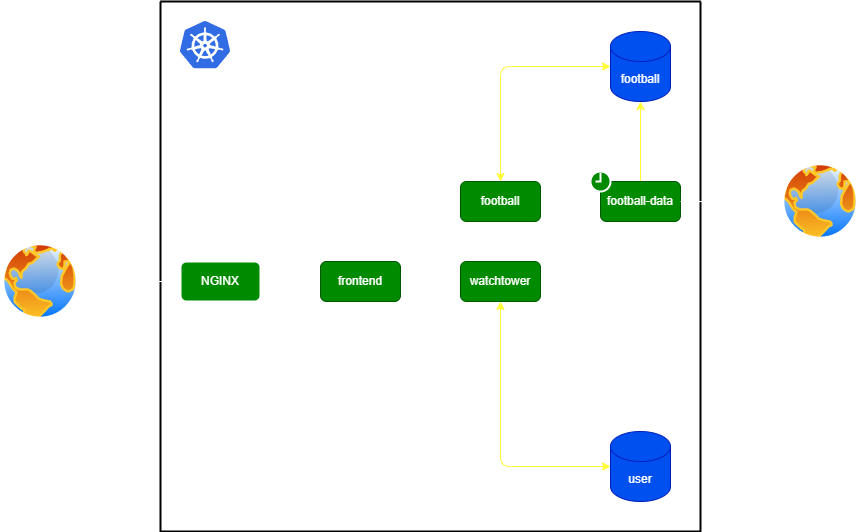

The diagram above was exported from draw.io. Its source (the exported page's mxGraphModel, read from the mxfile embedded in the PNG):
<mxGraphModel dx="2084" dy="471" grid="1" gridSize="10" guides="1" tooltips="1" connect="1" arrows="1" fold="1" page="1" pageScale="1" pageWidth="850" pageHeight="1100" math="0" shadow="0">
  <root>
    <mxCell id="0" />
    <mxCell id="1" parent="0" />
    <mxCell id="5" value="" style="swimlane;startSize=0;strokeWidth=2;fillColor=#FFFFFF;" parent="1" vertex="1">
      <mxGeometry x="80" y="100" width="540" height="530" as="geometry">
        <mxRectangle x="120" y="190" width="50" height="40" as="alternateBounds" />
      </mxGeometry>
    </mxCell>
    <mxCell id="4" value="" style="editableCssRules=.*;shape=image;verticalLabelPosition=bottom;labelBackgroundColor=#ffffff;verticalAlign=top;aspect=fixed;imageAspect=0;image=data:image/svg+xml,(base64 omitted: 7556 chars);fontColor=default;" parent="5" vertex="1">
      <mxGeometry x="20" y="20" width="50" height="47.5" as="geometry" />
    </mxCell>
    <mxCell id="2" value="user" style="shape=cylinder3;whiteSpace=wrap;html=1;boundedLbl=1;backgroundOutline=1;size=15;fillColor=#0050ef;fontColor=#ffffff;strokeColor=#001DBC;" parent="5" vertex="1">
      <mxGeometry x="450" y="430" width="60" height="70" as="geometry" />
    </mxCell>
    <mxCell id="8" style="edgeStyle=none;html=1;exitX=1;exitY=0.5;exitDx=0;exitDy=0;startArrow=classic;startFill=1;endArrow=classic;endFill=1;strokeColor=#FFFFFF;" parent="5" source="6" target="7" edge="1">
      <mxGeometry relative="1" as="geometry" />
    </mxCell>
    <mxCell id="6" value="NGINX" style="rounded=1;whiteSpace=wrap;html=1;fillColor=#008a00;fontColor=#ffffff;strokeColor=#FFFFFF;strokeWidth=2;" parent="5" vertex="1">
      <mxGeometry x="20" y="260" width="80" height="40" as="geometry" />
    </mxCell>
    <mxCell id="10" style="edgeStyle=none;html=1;exitX=1;exitY=0.5;exitDx=0;exitDy=0;startArrow=classic;startFill=1;endArrow=classic;endFill=1;strokeColor=#FFFFFF;" parent="5" source="7" target="9" edge="1">
      <mxGeometry relative="1" as="geometry" />
    </mxCell>
    <mxCell id="12" style="edgeStyle=none;html=1;exitX=0.5;exitY=0;exitDx=0;exitDy=0;entryX=0;entryY=0.5;entryDx=0;entryDy=0;startArrow=classic;startFill=1;endArrow=classic;endFill=1;strokeColor=#FFFFFF;" parent="5" source="7" target="11" edge="1">
      <mxGeometry relative="1" as="geometry">
        <Array as="points">
          <mxPoint x="200" y="200" />
        </Array>
      </mxGeometry>
    </mxCell>
    <mxCell id="7" value="frontend" style="rounded=1;whiteSpace=wrap;html=1;fillColor=#008a00;fontColor=#ffffff;strokeColor=#005700;" parent="5" vertex="1">
      <mxGeometry x="160" y="260" width="80" height="40" as="geometry" />
    </mxCell>
    <mxCell id="17" style="edgeStyle=none;html=1;entryX=0;entryY=0.5;entryDx=0;entryDy=0;entryPerimeter=0;startArrow=classic;startFill=1;endArrow=classic;endFill=1;strokeColor=#FFFF33;" parent="5" source="9" target="2" edge="1">
      <mxGeometry relative="1" as="geometry">
        <Array as="points">
          <mxPoint x="340" y="465" />
        </Array>
      </mxGeometry>
    </mxCell>
    <mxCell id="9" value="watchtower" style="rounded=1;whiteSpace=wrap;html=1;fillColor=#008a00;fontColor=#ffffff;strokeColor=#005700;" parent="5" vertex="1">
      <mxGeometry x="300" y="260" width="80" height="40" as="geometry" />
    </mxCell>
    <mxCell id="15" style="edgeStyle=none;html=1;exitX=0.5;exitY=0;exitDx=0;exitDy=0;entryX=0;entryY=0.5;entryDx=0;entryDy=0;entryPerimeter=0;startArrow=classic;startFill=1;endArrow=classic;endFill=1;strokeColor=#FFFF33;" parent="5" source="11" target="13" edge="1">
      <mxGeometry relative="1" as="geometry">
        <Array as="points">
          <mxPoint x="340" y="65" />
        </Array>
      </mxGeometry>
    </mxCell>
    <mxCell id="11" value="football" style="rounded=1;whiteSpace=wrap;html=1;fillColor=#008a00;fontColor=#ffffff;strokeColor=#005700;" parent="5" vertex="1">
      <mxGeometry x="300" y="180" width="80" height="40" as="geometry" />
    </mxCell>
    <mxCell id="16" style="edgeStyle=none;html=1;exitX=0.5;exitY=1;exitDx=0;exitDy=0;exitPerimeter=0;startArrow=classic;startFill=1;endArrow=none;endFill=0;strokeColor=#FFFF33;" parent="5" source="13" target="14" edge="1">
      <mxGeometry relative="1" as="geometry" />
    </mxCell>
    <mxCell id="13" value="football" style="shape=cylinder3;whiteSpace=wrap;html=1;boundedLbl=1;backgroundOutline=1;size=15;fillColor=#0050ef;fontColor=#ffffff;strokeColor=#001DBC;" parent="5" vertex="1">
      <mxGeometry x="450" y="30" width="60" height="70" as="geometry" />
    </mxCell>
    <mxCell id="14" value="football-data" style="rounded=1;whiteSpace=wrap;html=1;fillColor=#008a00;fontColor=#ffffff;strokeColor=#005700;" parent="5" vertex="1">
      <mxGeometry x="440" y="180" width="80" height="40" as="geometry" />
    </mxCell>
    <mxCell id="18" value="" style="html=1;verticalLabelPosition=bottom;align=center;labelBackgroundColor=#ffffff;verticalAlign=top;strokeWidth=2;strokeColor=#FFFFFF;shadow=0;dashed=0;shape=mxgraph.ios7.icons.clock;fillColor=#008a00;fontColor=#ffffff;" parent="5" vertex="1">
      <mxGeometry x="430" y="170" width="20" height="20" as="geometry" />
    </mxCell>
    <mxCell id="20" style="edgeStyle=none;html=1;entryX=0;entryY=0.5;entryDx=0;entryDy=0;strokeColor=#FFFFFF;" parent="1" source="19" target="6" edge="1">
      <mxGeometry relative="1" as="geometry" />
    </mxCell>
    <mxCell id="19" value="" style="aspect=fixed;perimeter=ellipsePerimeter;html=1;align=center;shadow=0;dashed=0;spacingTop=3;image;image=img/lib/active_directory/internet_globe.svg;" parent="1" vertex="1">
      <mxGeometry x="-80" y="340" width="80" height="80" as="geometry" />
    </mxCell>
    <mxCell id="22" style="edgeStyle=none;html=1;endArrow=none;endFill=0;startArrow=classic;startFill=1;strokeColor=#FFFFFF;" parent="1" source="21" target="14" edge="1">
      <mxGeometry relative="1" as="geometry" />
    </mxCell>
    <mxCell id="21" value="" style="aspect=fixed;perimeter=ellipsePerimeter;html=1;align=center;shadow=0;dashed=0;spacingTop=3;image;image=img/lib/active_directory/internet_globe.svg;" parent="1" vertex="1">
      <mxGeometry x="700" y="260" width="80" height="80" as="geometry" />
    </mxCell>
  </root>
</mxGraphModel>